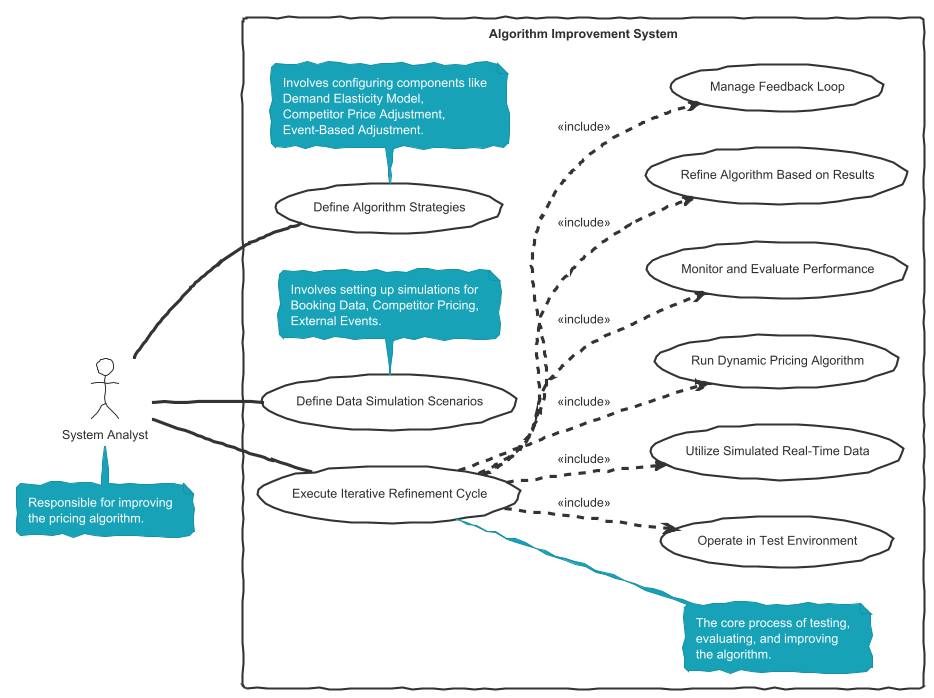

The diagram above was rendered by PlantUML. Its source (embedded in the PNG):
@startuml
!theme sketchy-outline
skinparam defaultFontName Cascadia Mono

left to right direction

actor "System Analyst" as Analyst
note bottom of Analyst
  Responsible for improving
  the pricing algorithm.
end note

rectangle "Algorithm Improvement System" {
  usecase "Define Algorithm Strategies" as UC1
  note bottom of UC1
    Involves configuring components like
    Demand Elasticity Model,
    Competitor Price Adjustment,
    Event-Based Adjustment.
  end note

  usecase "Define Data Simulation Scenarios" as UC2
  note bottom of UC2
    Involves setting up simulations for
    Booking Data, Competitor Pricing,
    External Events.
  end note

  usecase "Execute Iterative Refinement Cycle" as UC_Main
  note right of UC_Main
    The core process of testing,
    evaluating, and improving
    the algorithm.
  end note

  Analyst -- UC1
  Analyst -- UC2
  Analyst -- UC_Main

  UC_Main ..> (Operate in Test Environment) : <<include>>
  UC_Main ..> (Utilize Simulated Real-Time Data) : <<include>>
  UC_Main ..> (Run Dynamic Pricing Algorithm) : <<include>>
  UC_Main ..> (Monitor and Evaluate Performance) : <<include>>
  UC_Main ..> (Refine Algorithm Based on Results) : <<include>>
  UC_Main ..> (Manage Feedback Loop) : <<include>>
}
@enduml